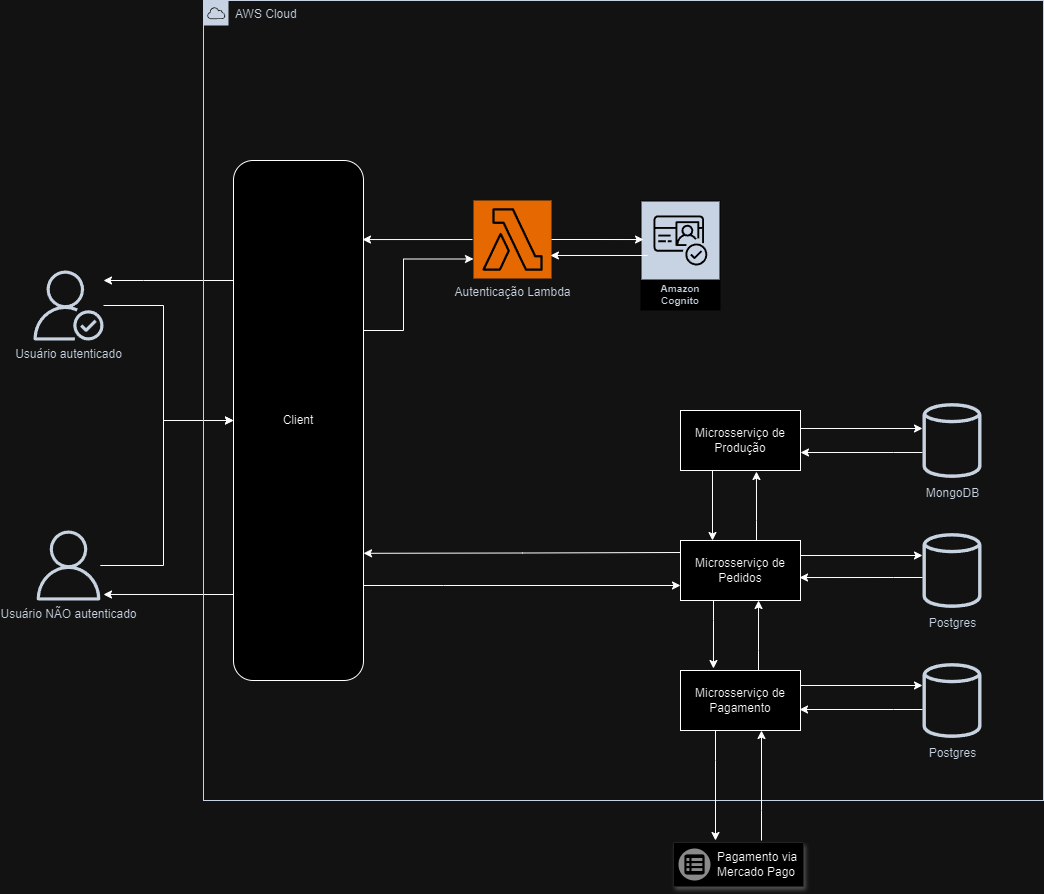

The diagram above was exported from draw.io. Its source (the exported page's mxGraphModel, read from the mxfile embedded in the PNG):
<mxGraphModel dx="1434" dy="824" grid="1" gridSize="10" guides="1" tooltips="1" connect="1" arrows="1" fold="1" page="1" pageScale="1" pageWidth="1654" pageHeight="2336" math="0" shadow="0">
  <root>
    <mxCell id="0" />
    <mxCell id="1" parent="0" />
    <mxCell id="edM-K4Vy97zrxgCZsLIZ-23" style="edgeStyle=orthogonalEdgeStyle;rounded=0;orthogonalLoop=1;jettySize=auto;html=1;" edge="1" parent="1" source="edM-K4Vy97zrxgCZsLIZ-1" target="edM-K4Vy97zrxgCZsLIZ-5">
      <mxGeometry relative="1" as="geometry">
        <mxPoint x="260" y="280" as="targetPoint" />
        <Array as="points">
          <mxPoint x="290" y="280" />
          <mxPoint x="290" y="280" />
        </Array>
      </mxGeometry>
    </mxCell>
    <mxCell id="edM-K4Vy97zrxgCZsLIZ-37" style="edgeStyle=orthogonalEdgeStyle;rounded=0;orthogonalLoop=1;jettySize=auto;html=1;entryX=0;entryY=0.75;entryDx=0;entryDy=0;" edge="1" parent="1" source="edM-K4Vy97zrxgCZsLIZ-1" target="edM-K4Vy97zrxgCZsLIZ-27">
      <mxGeometry relative="1" as="geometry">
        <Array as="points">
          <mxPoint x="590" y="585" />
          <mxPoint x="590" y="585" />
        </Array>
      </mxGeometry>
    </mxCell>
    <mxCell id="edM-K4Vy97zrxgCZsLIZ-43" style="edgeStyle=orthogonalEdgeStyle;rounded=0;orthogonalLoop=1;jettySize=auto;html=1;entryX=1.05;entryY=0.914;entryDx=0;entryDy=0;entryPerimeter=0;" edge="1" parent="1" target="edM-K4Vy97zrxgCZsLIZ-6">
      <mxGeometry relative="1" as="geometry">
        <mxPoint x="260" y="590" as="targetPoint" />
        <mxPoint x="380" y="593" as="sourcePoint" />
        <Array as="points">
          <mxPoint x="380" y="594" />
        </Array>
      </mxGeometry>
    </mxCell>
    <mxCell id="edM-K4Vy97zrxgCZsLIZ-1" value="Client" style="rounded=1;whiteSpace=wrap;html=1;" vertex="1" parent="1">
      <mxGeometry x="380" y="160" width="130" height="520" as="geometry" />
    </mxCell>
    <mxCell id="edM-K4Vy97zrxgCZsLIZ-9" style="edgeStyle=orthogonalEdgeStyle;rounded=0;orthogonalLoop=1;jettySize=auto;html=1;entryX=0;entryY=0.5;entryDx=0;entryDy=0;" edge="1" parent="1" source="edM-K4Vy97zrxgCZsLIZ-5" target="edM-K4Vy97zrxgCZsLIZ-1">
      <mxGeometry relative="1" as="geometry">
        <Array as="points">
          <mxPoint x="310" y="305" />
          <mxPoint x="310" y="420" />
        </Array>
      </mxGeometry>
    </mxCell>
    <mxCell id="edM-K4Vy97zrxgCZsLIZ-5" value="Usuário autenticado" style="sketch=0;outlineConnect=0;fontColor=#232F3E;gradientColor=none;fillColor=#232F3D;strokeColor=none;dashed=0;verticalLabelPosition=bottom;verticalAlign=top;align=center;html=1;fontSize=12;fontStyle=0;aspect=fixed;pointerEvents=1;shape=mxgraph.aws4.authenticated_user;" vertex="1" parent="1">
      <mxGeometry x="180" y="270" width="70" height="70" as="geometry" />
    </mxCell>
    <mxCell id="edM-K4Vy97zrxgCZsLIZ-8" style="edgeStyle=orthogonalEdgeStyle;rounded=0;orthogonalLoop=1;jettySize=auto;html=1;" edge="1" parent="1" source="edM-K4Vy97zrxgCZsLIZ-6" target="edM-K4Vy97zrxgCZsLIZ-1">
      <mxGeometry relative="1" as="geometry">
        <Array as="points">
          <mxPoint x="310" y="565" />
          <mxPoint x="310" y="420" />
        </Array>
      </mxGeometry>
    </mxCell>
    <mxCell id="edM-K4Vy97zrxgCZsLIZ-6" value="Usuário NÃO autenticado" style="sketch=0;outlineConnect=0;fontColor=#232F3E;gradientColor=none;fillColor=#232F3D;strokeColor=none;dashed=0;verticalLabelPosition=bottom;verticalAlign=top;align=center;html=1;fontSize=12;fontStyle=0;aspect=fixed;pointerEvents=1;shape=mxgraph.aws4.user;" vertex="1" parent="1">
      <mxGeometry x="180" y="530" width="70" height="70" as="geometry" />
    </mxCell>
    <mxCell id="edM-K4Vy97zrxgCZsLIZ-11" value="AWS Cloud" style="points=[[0,0],[0.25,0],[0.5,0],[0.75,0],[1,0],[1,0.25],[1,0.5],[1,0.75],[1,1],[0.75,1],[0.5,1],[0.25,1],[0,1],[0,0.75],[0,0.5],[0,0.25]];outlineConnect=0;gradientColor=none;html=1;whiteSpace=wrap;fontSize=12;fontStyle=0;container=1;pointerEvents=0;collapsible=0;recursiveResize=0;shape=mxgraph.aws4.group;grIcon=mxgraph.aws4.group_aws_cloud;strokeColor=#232F3E;fillColor=none;verticalAlign=top;align=left;spacingLeft=30;fontColor=#232F3E;dashed=0;" vertex="1" parent="1">
      <mxGeometry x="350" width="840" height="800" as="geometry" />
    </mxCell>
    <mxCell id="edM-K4Vy97zrxgCZsLIZ-12" value="Autenticação Lambda" style="sketch=0;points=[[0,0,0],[0.25,0,0],[0.5,0,0],[0.75,0,0],[1,0,0],[0,1,0],[0.25,1,0],[0.5,1,0],[0.75,1,0],[1,1,0],[0,0.25,0],[0,0.5,0],[0,0.75,0],[1,0.25,0],[1,0.5,0],[1,0.75,0]];outlineConnect=0;fontColor=#232F3E;fillColor=#ED7100;strokeColor=#ffffff;dashed=0;verticalLabelPosition=bottom;verticalAlign=top;align=center;html=1;fontSize=12;fontStyle=0;aspect=fixed;shape=mxgraph.aws4.resourceIcon;resIcon=mxgraph.aws4.lambda;" vertex="1" parent="edM-K4Vy97zrxgCZsLIZ-11">
      <mxGeometry x="270" y="200" width="78" height="78" as="geometry" />
    </mxCell>
    <mxCell id="edM-K4Vy97zrxgCZsLIZ-16" value="Amazon Cognito" style="sketch=0;outlineConnect=0;fontColor=#232F3E;gradientColor=none;strokeColor=#ffffff;fillColor=#232F3E;dashed=0;verticalLabelPosition=middle;verticalAlign=bottom;align=center;html=1;whiteSpace=wrap;fontSize=10;fontStyle=1;spacing=3;shape=mxgraph.aws4.productIcon;prIcon=mxgraph.aws4.cognito;" vertex="1" parent="edM-K4Vy97zrxgCZsLIZ-11">
      <mxGeometry x="437" y="200" width="80" height="110" as="geometry" />
    </mxCell>
    <mxCell id="edM-K4Vy97zrxgCZsLIZ-19" style="edgeStyle=orthogonalEdgeStyle;rounded=0;orthogonalLoop=1;jettySize=auto;html=1;entryX=0.038;entryY=0.355;entryDx=0;entryDy=0;entryPerimeter=0;" edge="1" parent="edM-K4Vy97zrxgCZsLIZ-11" source="edM-K4Vy97zrxgCZsLIZ-12" target="edM-K4Vy97zrxgCZsLIZ-16">
      <mxGeometry relative="1" as="geometry" />
    </mxCell>
    <mxCell id="edM-K4Vy97zrxgCZsLIZ-20" style="edgeStyle=orthogonalEdgeStyle;rounded=0;orthogonalLoop=1;jettySize=auto;html=1;entryX=0.897;entryY=0.705;entryDx=0;entryDy=0;entryPerimeter=0;" edge="1" parent="edM-K4Vy97zrxgCZsLIZ-11">
      <mxGeometry relative="1" as="geometry">
        <mxPoint x="444" y="254.99" as="sourcePoint" />
        <mxPoint x="346.9659999999999" y="254.99" as="targetPoint" />
      </mxGeometry>
    </mxCell>
    <mxCell id="edM-K4Vy97zrxgCZsLIZ-38" style="edgeStyle=orthogonalEdgeStyle;rounded=0;orthogonalLoop=1;jettySize=auto;html=1;entryX=0.5;entryY=0;entryDx=0;entryDy=0;" edge="1" parent="edM-K4Vy97zrxgCZsLIZ-11">
      <mxGeometry relative="1" as="geometry">
        <mxPoint x="509" y="470" as="sourcePoint" />
        <mxPoint x="509" y="540" as="targetPoint" />
      </mxGeometry>
    </mxCell>
    <mxCell id="edM-K4Vy97zrxgCZsLIZ-51" style="edgeStyle=orthogonalEdgeStyle;rounded=0;orthogonalLoop=1;jettySize=auto;html=1;" edge="1" parent="edM-K4Vy97zrxgCZsLIZ-11">
      <mxGeometry relative="1" as="geometry">
        <mxPoint x="597" y="428" as="sourcePoint" />
        <mxPoint x="719" y="428" as="targetPoint" />
      </mxGeometry>
    </mxCell>
    <mxCell id="edM-K4Vy97zrxgCZsLIZ-26" value="Microsserviço de Produção" style="rounded=0;whiteSpace=wrap;html=1;" vertex="1" parent="edM-K4Vy97zrxgCZsLIZ-11">
      <mxGeometry x="477" y="410" width="120" height="60" as="geometry" />
    </mxCell>
    <mxCell id="edM-K4Vy97zrxgCZsLIZ-49" style="edgeStyle=orthogonalEdgeStyle;rounded=0;orthogonalLoop=1;jettySize=auto;html=1;" edge="1" parent="edM-K4Vy97zrxgCZsLIZ-11">
      <mxGeometry relative="1" as="geometry">
        <mxPoint x="597" y="685" as="sourcePoint" />
        <mxPoint x="719" y="685" as="targetPoint" />
      </mxGeometry>
    </mxCell>
    <mxCell id="edM-K4Vy97zrxgCZsLIZ-28" value="Microsserviço de Pagamento" style="rounded=0;whiteSpace=wrap;html=1;" vertex="1" parent="edM-K4Vy97zrxgCZsLIZ-11">
      <mxGeometry x="477" y="670" width="120" height="60" as="geometry" />
    </mxCell>
    <mxCell id="edM-K4Vy97zrxgCZsLIZ-53" style="edgeStyle=orthogonalEdgeStyle;rounded=0;orthogonalLoop=1;jettySize=auto;html=1;" edge="1" parent="edM-K4Vy97zrxgCZsLIZ-11">
      <mxGeometry relative="1" as="geometry">
        <mxPoint x="597" y="555" as="sourcePoint" />
        <mxPoint x="719" y="555" as="targetPoint" />
      </mxGeometry>
    </mxCell>
    <mxCell id="edM-K4Vy97zrxgCZsLIZ-27" value="Microsserviço de Pedidos" style="rounded=0;whiteSpace=wrap;html=1;" vertex="1" parent="edM-K4Vy97zrxgCZsLIZ-11">
      <mxGeometry x="477" y="540" width="120" height="60" as="geometry" />
    </mxCell>
    <mxCell id="edM-K4Vy97zrxgCZsLIZ-39" style="edgeStyle=orthogonalEdgeStyle;rounded=0;orthogonalLoop=1;jettySize=auto;html=1;entryX=0.633;entryY=1.017;entryDx=0;entryDy=0;entryPerimeter=0;" edge="1" parent="edM-K4Vy97zrxgCZsLIZ-11" source="edM-K4Vy97zrxgCZsLIZ-27" target="edM-K4Vy97zrxgCZsLIZ-26">
      <mxGeometry relative="1" as="geometry">
        <Array as="points">
          <mxPoint x="553" y="520" />
          <mxPoint x="553" y="520" />
        </Array>
      </mxGeometry>
    </mxCell>
    <mxCell id="edM-K4Vy97zrxgCZsLIZ-40" style="edgeStyle=orthogonalEdgeStyle;rounded=0;orthogonalLoop=1;jettySize=auto;html=1;entryX=0.358;entryY=-0.033;entryDx=0;entryDy=0;entryPerimeter=0;" edge="1" parent="edM-K4Vy97zrxgCZsLIZ-11">
      <mxGeometry relative="1" as="geometry">
        <mxPoint x="510" y="600" as="sourcePoint" />
        <mxPoint x="509.96000000000004" y="668.02" as="targetPoint" />
        <Array as="points">
          <mxPoint x="510" y="620" />
          <mxPoint x="510" y="620" />
        </Array>
      </mxGeometry>
    </mxCell>
    <mxCell id="edM-K4Vy97zrxgCZsLIZ-41" style="edgeStyle=orthogonalEdgeStyle;rounded=0;orthogonalLoop=1;jettySize=auto;html=1;entryX=0.692;entryY=1;entryDx=0;entryDy=0;entryPerimeter=0;" edge="1" parent="edM-K4Vy97zrxgCZsLIZ-11">
      <mxGeometry relative="1" as="geometry">
        <mxPoint x="555" y="670" as="sourcePoint" />
        <mxPoint x="555.04" y="600" as="targetPoint" />
        <Array as="points">
          <mxPoint x="555" y="650" />
          <mxPoint x="555" y="650" />
        </Array>
      </mxGeometry>
    </mxCell>
    <mxCell id="edM-K4Vy97zrxgCZsLIZ-46" value="Postgres" style="sketch=0;outlineConnect=0;fontColor=#232F3E;gradientColor=none;fillColor=#232F3D;strokeColor=none;dashed=0;verticalLabelPosition=bottom;verticalAlign=top;align=center;html=1;fontSize=12;fontStyle=0;aspect=fixed;pointerEvents=1;shape=mxgraph.aws4.generic_database;" vertex="1" parent="edM-K4Vy97zrxgCZsLIZ-11">
      <mxGeometry x="719" y="661" width="59" height="78" as="geometry" />
    </mxCell>
    <mxCell id="edM-K4Vy97zrxgCZsLIZ-48" value="Postgres" style="sketch=0;outlineConnect=0;fontColor=#232F3E;gradientColor=none;fillColor=#232F3D;strokeColor=none;dashed=0;verticalLabelPosition=bottom;verticalAlign=top;align=center;html=1;fontSize=12;fontStyle=0;aspect=fixed;pointerEvents=1;shape=mxgraph.aws4.generic_database;" vertex="1" parent="edM-K4Vy97zrxgCZsLIZ-11">
      <mxGeometry x="719" y="531" width="59" height="78" as="geometry" />
    </mxCell>
    <mxCell id="edM-K4Vy97zrxgCZsLIZ-52" style="edgeStyle=orthogonalEdgeStyle;rounded=0;orthogonalLoop=1;jettySize=auto;html=1;entryX=1;entryY=0.75;entryDx=0;entryDy=0;" edge="1" parent="edM-K4Vy97zrxgCZsLIZ-11">
      <mxGeometry relative="1" as="geometry">
        <mxPoint x="719" y="452" as="sourcePoint" />
        <mxPoint x="597" y="452" as="targetPoint" />
        <Array as="points">
          <mxPoint x="690" y="452" />
          <mxPoint x="690" y="452" />
        </Array>
      </mxGeometry>
    </mxCell>
    <mxCell id="edM-K4Vy97zrxgCZsLIZ-47" value="MongoDB" style="sketch=0;outlineConnect=0;fontColor=#232F3E;gradientColor=none;fillColor=#232F3D;strokeColor=none;dashed=0;verticalLabelPosition=bottom;verticalAlign=top;align=center;html=1;fontSize=12;fontStyle=0;aspect=fixed;pointerEvents=1;shape=mxgraph.aws4.generic_database;" vertex="1" parent="edM-K4Vy97zrxgCZsLIZ-11">
      <mxGeometry x="719" y="401" width="59" height="78" as="geometry" />
    </mxCell>
    <mxCell id="edM-K4Vy97zrxgCZsLIZ-50" style="edgeStyle=orthogonalEdgeStyle;rounded=0;orthogonalLoop=1;jettySize=auto;html=1;entryX=0.992;entryY=0.65;entryDx=0;entryDy=0;entryPerimeter=0;" edge="1" parent="edM-K4Vy97zrxgCZsLIZ-11" source="edM-K4Vy97zrxgCZsLIZ-46" target="edM-K4Vy97zrxgCZsLIZ-28">
      <mxGeometry relative="1" as="geometry">
        <Array as="points">
          <mxPoint x="690" y="709" />
          <mxPoint x="690" y="709" />
        </Array>
      </mxGeometry>
    </mxCell>
    <mxCell id="edM-K4Vy97zrxgCZsLIZ-54" style="edgeStyle=orthogonalEdgeStyle;rounded=0;orthogonalLoop=1;jettySize=auto;html=1;entryX=0.992;entryY=0.617;entryDx=0;entryDy=0;entryPerimeter=0;" edge="1" parent="edM-K4Vy97zrxgCZsLIZ-11" source="edM-K4Vy97zrxgCZsLIZ-48" target="edM-K4Vy97zrxgCZsLIZ-27">
      <mxGeometry relative="1" as="geometry">
        <Array as="points">
          <mxPoint x="690" y="577" />
          <mxPoint x="690" y="577" />
        </Array>
      </mxGeometry>
    </mxCell>
    <mxCell id="edM-K4Vy97zrxgCZsLIZ-21" style="edgeStyle=orthogonalEdgeStyle;rounded=0;orthogonalLoop=1;jettySize=auto;html=1;entryX=1;entryY=0.152;entryDx=0;entryDy=0;entryPerimeter=0;" edge="1" parent="1">
      <mxGeometry relative="1" as="geometry">
        <mxPoint x="619" y="239.03999999999996" as="sourcePoint" />
        <mxPoint x="509" y="239.03999999999996" as="targetPoint" />
      </mxGeometry>
    </mxCell>
    <mxCell id="edM-K4Vy97zrxgCZsLIZ-25" style="edgeStyle=orthogonalEdgeStyle;rounded=0;orthogonalLoop=1;jettySize=auto;html=1;entryX=0;entryY=0.75;entryDx=0;entryDy=0;entryPerimeter=0;" edge="1" parent="1" source="edM-K4Vy97zrxgCZsLIZ-1" target="edM-K4Vy97zrxgCZsLIZ-12">
      <mxGeometry relative="1" as="geometry">
        <Array as="points">
          <mxPoint x="550" y="330" />
          <mxPoint x="550" y="259" />
        </Array>
      </mxGeometry>
    </mxCell>
    <mxCell id="edM-K4Vy97zrxgCZsLIZ-35" style="edgeStyle=orthogonalEdgeStyle;rounded=0;orthogonalLoop=1;jettySize=auto;html=1;entryX=0.75;entryY=1;entryDx=0;entryDy=0;" edge="1" parent="1">
      <mxGeometry relative="1" as="geometry">
        <mxPoint x="908" y="840" as="sourcePoint" />
        <mxPoint x="908" y="730" as="targetPoint" />
        <Array as="points">
          <mxPoint x="908" y="810" />
          <mxPoint x="908" y="810" />
        </Array>
      </mxGeometry>
    </mxCell>
    <mxCell id="edM-K4Vy97zrxgCZsLIZ-31" value="" style="strokeColor=#dddddd;shadow=1;strokeWidth=1;rounded=1;absoluteArcSize=1;arcSize=2;" vertex="1" parent="1">
      <mxGeometry x="820" y="842" width="130" height="44" as="geometry" />
    </mxCell>
    <mxCell id="edM-K4Vy97zrxgCZsLIZ-32" value="Pagamento via&lt;div&gt;Mercado Pago&lt;/div&gt;" style="sketch=0;dashed=0;connectable=0;html=1;fillColor=#757575;strokeColor=none;shape=mxgraph.gcp2.external_payment_form;part=1;labelPosition=right;verticalLabelPosition=middle;align=left;verticalAlign=middle;spacingLeft=5;fontSize=12;" vertex="1" parent="edM-K4Vy97zrxgCZsLIZ-31">
      <mxGeometry y="0.5" width="32" height="32" relative="1" as="geometry">
        <mxPoint x="5" y="-16" as="offset" />
      </mxGeometry>
    </mxCell>
    <mxCell id="edM-K4Vy97zrxgCZsLIZ-34" style="edgeStyle=orthogonalEdgeStyle;rounded=0;orthogonalLoop=1;jettySize=auto;html=1;entryX=0.5;entryY=0;entryDx=0;entryDy=0;" edge="1" parent="1">
      <mxGeometry relative="1" as="geometry">
        <mxPoint x="862" y="730" as="sourcePoint" />
        <mxPoint x="862" y="840" as="targetPoint" />
        <Array as="points">
          <mxPoint x="862" y="760" />
          <mxPoint x="862" y="760" />
        </Array>
      </mxGeometry>
    </mxCell>
    <mxCell id="edM-K4Vy97zrxgCZsLIZ-36" style="edgeStyle=orthogonalEdgeStyle;rounded=0;orthogonalLoop=1;jettySize=auto;html=1;entryX=1;entryY=0.79;entryDx=0;entryDy=0;entryPerimeter=0;" edge="1" parent="1">
      <mxGeometry relative="1" as="geometry">
        <mxPoint x="827" y="552" as="sourcePoint" />
        <mxPoint x="510" y="552.8" as="targetPoint" />
      </mxGeometry>
    </mxCell>
  </root>
</mxGraphModel>